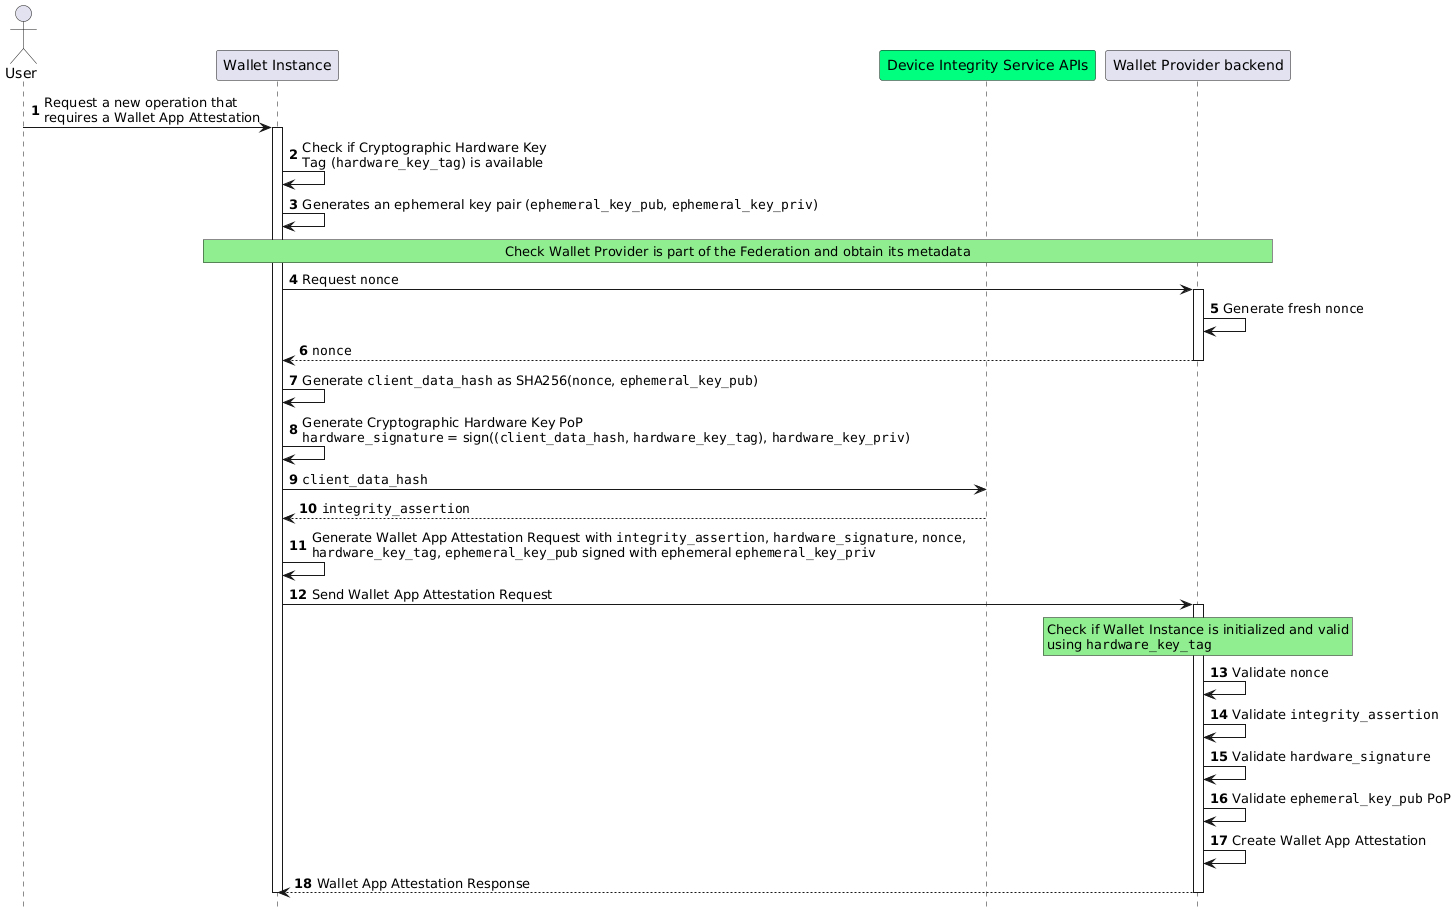

The diagram above was rendered by PlantUML. Its source (embedded in the PNG):
@startuml Wallet App Attestation Issuance
autonumber
hide footbox
'participant

actor "User" as user
participant "Wallet Instance" as app 
participant "Device Integrity Service APIs" as aats #springgreen
participant "Wallet Provider backend" as bck


user->app: Request a new operation that\nrequires a Wallet App Attestation
activate app

app->app: Check if Cryptographic Hardware Key \nTag (""hardware_key_tag"") is available


app->app: Generates an ephemeral key pair (""ephemeral_key_pub"", ""ephemeral_key_priv"")

rnote over app,bck #LIGHTGREEN
Check Wallet Provider is part of the Federation and obtain its metadata
endrnote


app->bck: Request ""nonce""
activate bck

bck->bck: Generate fresh ""nonce""

bck-->app: ""nonce""
deactivate bck


app->app: Generate ""client_data_hash"" as SHA256(""nonce"", ""ephemeral_key_pub"")

app->app: Generate Cryptographic Hardware Key PoP\n""hardware_signature"" = sign((""client_data_hash"", ""hardware_key_tag""), ""hardware_key_priv"")

app->aats: ""client_data_hash""
aats-->app: ""integrity_assertion""

app->app: Generate Wallet App Attestation Request with ""integrity_assertion"", ""hardware_signature"", ""nonce"",\n""hardware_key_tag"", ""ephemeral_key_pub"" signed with ephemeral ""ephemeral_key_priv""
app->bck: Send Wallet App Attestation Request
activate bck
rnote over bck,bck #LIGHTGREEN
Check if Wallet Instance is initialized and valid
using ""hardware_key_tag""
endrnote
bck->bck: Validate ""nonce""
bck->bck: Validate ""integrity_assertion""
bck->bck: Validate ""hardware_signature""
bck->bck: Validate ""ephemeral_key_pub"" PoP
bck->bck: Create Wallet App Attestation
bck-->app: Wallet App Attestation Response
deactivate bck

deactivate app
@enduml